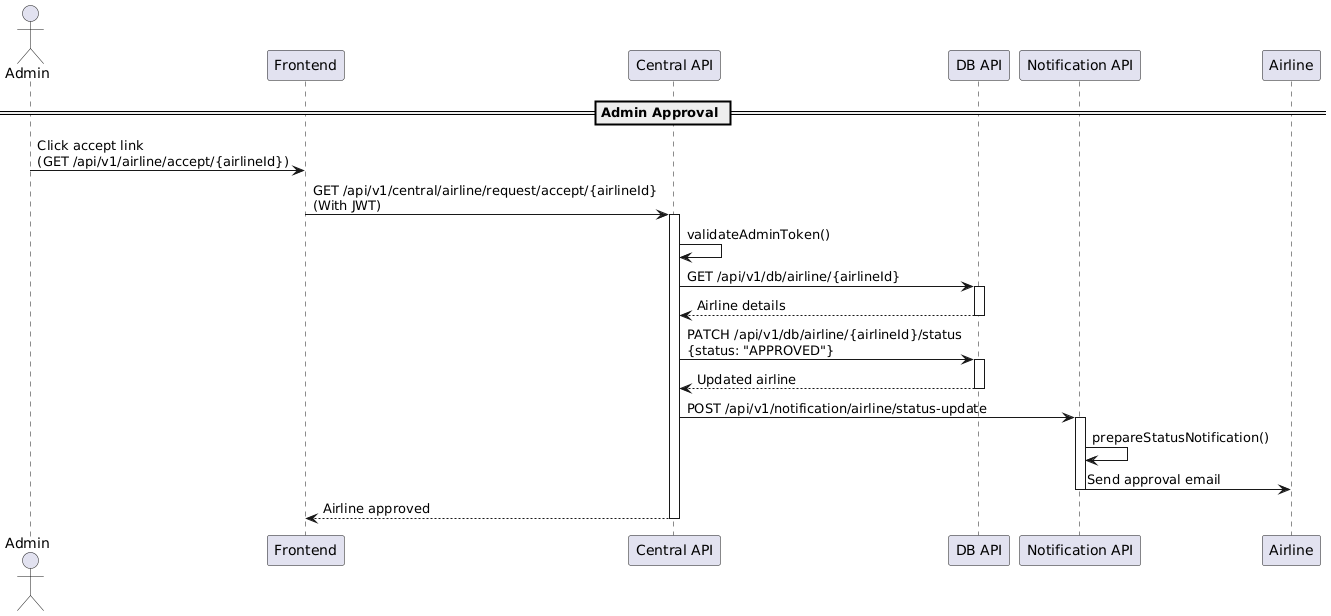

The diagram above was rendered by PlantUML. Its source (embedded in the PNG):
@startuml
actor "Admin" as admin
participant "Frontend" as ui
participant "Central API" as central
participant "DB API" as db
participant "Notification API" as notif
participant "Airline" as airline

== Admin Approval ==
admin -> ui: Click accept link\n(GET /api/v1/airline/accept/{airlineId})
ui -> central: GET /api/v1/central/airline/request/accept/{airlineId}\n(With JWT)
activate central
central -> central: validateAdminToken()
central -> db: GET /api/v1/db/airline/{airlineId}
activate db
db --> central: Airline details
deactivate db

central -> db: PATCH /api/v1/db/airline/{airlineId}/status\n{status: "APPROVED"}
activate db
db --> central: Updated airline
deactivate db

central -> notif: POST /api/v1/notification/airline/status-update
activate notif
notif -> notif: prepareStatusNotification()
notif -> airline: Send approval email
deactivate notif

central --> ui: Airline approved
deactivate central
@enduml